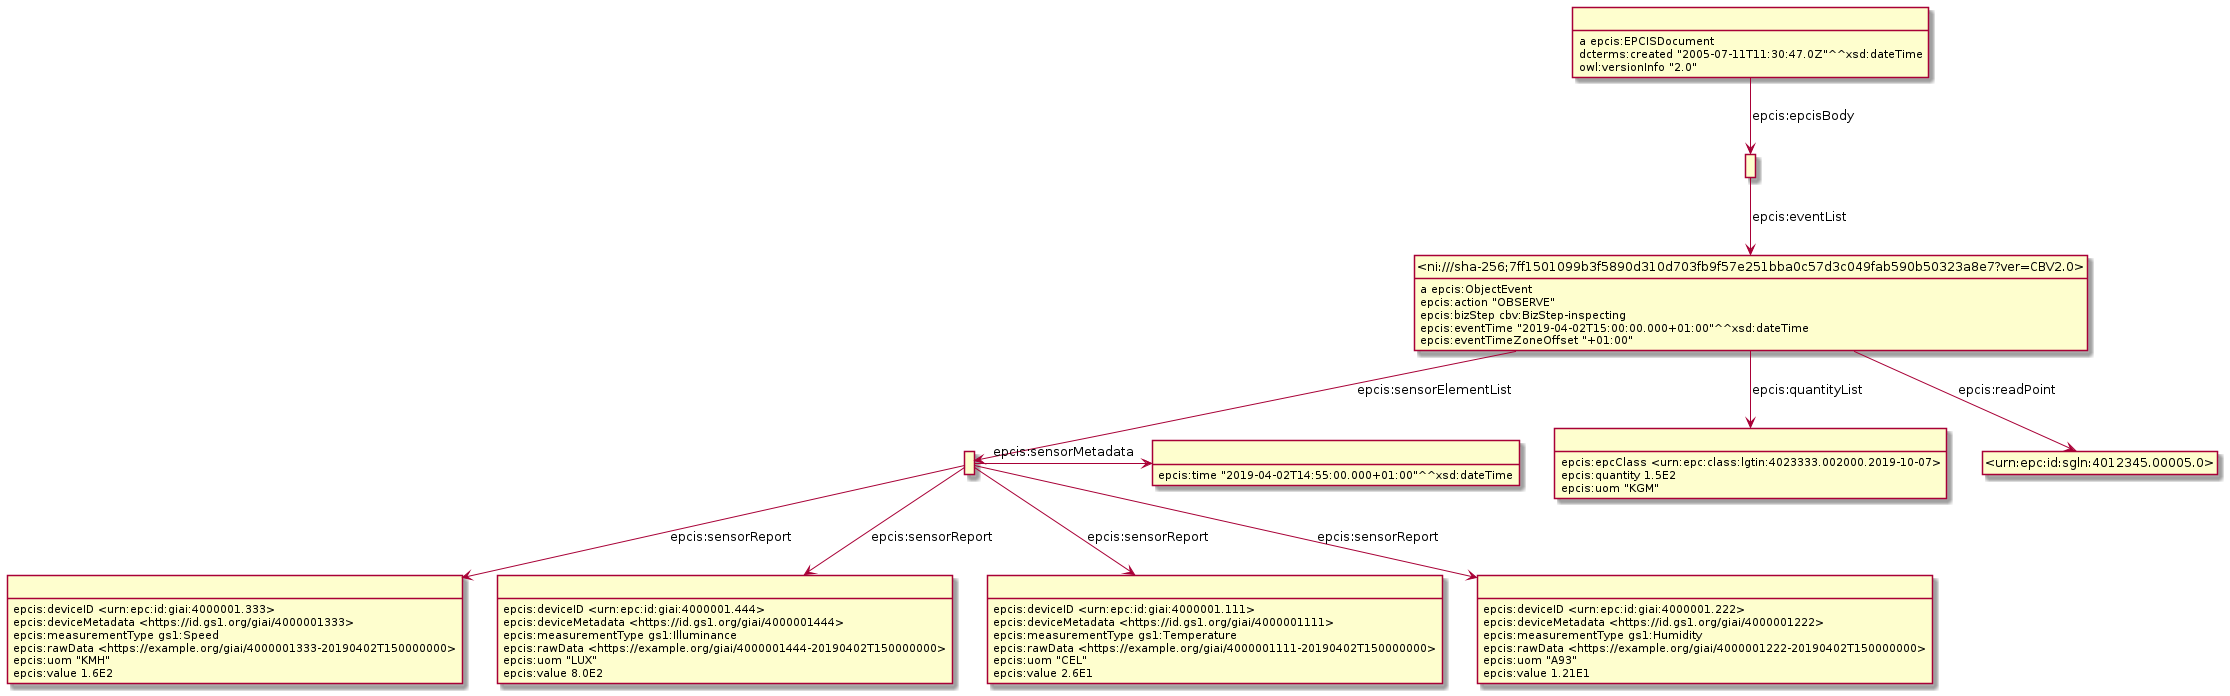

The diagram above was rendered by PlantUML. Its source (embedded in the PNG):
@startuml
hide empty methods
hide empty attributes
hide circle
skinparam classAttributeIconSize 0
class _r1632232173r2_ as " "
_r1632232173r2_ : epcis:epcClass <urn:epc:class:lgtin:4023333.002000.2019-10-07>
_r1632232173r2_ : epcis:quantity 1.5E2
_r1632232173r2_ : epcis:uom "KGM"
class _r1632232173r6_ as " "
_r1632232173r6_ : epcis:deviceID <urn:epc:id:giai:4000001.333>
_r1632232173r6_ : epcis:deviceMetadata <https://id.gs1.org/giai/4000001333>
_r1632232173r6_ : epcis:measurementType gs1:Speed
_r1632232173r6_ : epcis:rawData <https://example.org/giai/4000001333-20190402T150000000>
_r1632232173r6_ : epcis:uom "KMH"
_r1632232173r6_ : epcis:value 1.6E2
class _r1632232173r5_ as " "
_r1632232173r5_ : epcis:deviceID <urn:epc:id:giai:4000001.444>
_r1632232173r5_ : epcis:deviceMetadata <https://id.gs1.org/giai/4000001444>
_r1632232173r5_ : epcis:measurementType gs1:Illuminance
_r1632232173r5_ : epcis:rawData <https://example.org/giai/4000001444-20190402T150000000>
_r1632232173r5_ : epcis:uom "LUX"
_r1632232173r5_ : epcis:value 8.0E2
class _r1632232173r0_ as " "
_r1632232173r0_ : a epcis:EPCISDocument
class _r1632232173r1_ as " "
_r1632232173r0_ -down-> _r1632232173r1_ : epcis:epcisBody
_r1632232173r0_ : dcterms:created "2005-07-11T11:30:47.0Z"^^xsd:dateTime
_r1632232173r0_ : owl:versionInfo "2.0"
class _ni_sha_256_7ff1501099b3f5890d310d703fb9f57e251bba0c57d3c049fab590b50323a8e7_ver_CBV2_0_ as "<ni:///sha-256;7ff1501099b3f5890d310d703fb9f57e251bba0c57d3c049fab590b50323a8e7?ver=CBV2.0>"
_ni_sha_256_7ff1501099b3f5890d310d703fb9f57e251bba0c57d3c049fab590b50323a8e7_ver_CBV2_0_ : a epcis:ObjectEvent
class _urn_epc_id_sgln_4012345_00005_0_ as "<urn:epc:id:sgln:4012345.00005.0>"
_ni_sha_256_7ff1501099b3f5890d310d703fb9f57e251bba0c57d3c049fab590b50323a8e7_ver_CBV2_0_ -down-> _urn_epc_id_sgln_4012345_00005_0_ : epcis:readPoint
_ni_sha_256_7ff1501099b3f5890d310d703fb9f57e251bba0c57d3c049fab590b50323a8e7_ver_CBV2_0_ -down-> _r1632232173r2_ : epcis:quantityList
class _r1632232173r3_ as " "
_ni_sha_256_7ff1501099b3f5890d310d703fb9f57e251bba0c57d3c049fab590b50323a8e7_ver_CBV2_0_ -down-> _r1632232173r3_ : epcis:sensorElementList
_ni_sha_256_7ff1501099b3f5890d310d703fb9f57e251bba0c57d3c049fab590b50323a8e7_ver_CBV2_0_ : epcis:action "OBSERVE"
_ni_sha_256_7ff1501099b3f5890d310d703fb9f57e251bba0c57d3c049fab590b50323a8e7_ver_CBV2_0_ : epcis:bizStep cbv:BizStep-inspecting
_ni_sha_256_7ff1501099b3f5890d310d703fb9f57e251bba0c57d3c049fab590b50323a8e7_ver_CBV2_0_ : epcis:eventTime "2019-04-02T15:00:00.000+01:00"^^xsd:dateTime
_ni_sha_256_7ff1501099b3f5890d310d703fb9f57e251bba0c57d3c049fab590b50323a8e7_ver_CBV2_0_ : epcis:eventTimeZoneOffset "+01:00"
class _r1632232173r8_ as " "
_r1632232173r8_ : epcis:deviceID <urn:epc:id:giai:4000001.111>
_r1632232173r8_ : epcis:deviceMetadata <https://id.gs1.org/giai/4000001111>
_r1632232173r8_ : epcis:measurementType gs1:Temperature
_r1632232173r8_ : epcis:rawData <https://example.org/giai/4000001111-20190402T150000000>
_r1632232173r8_ : epcis:uom "CEL"
_r1632232173r8_ : epcis:value 2.6E1
class _r1632232173r4_ as " "
_r1632232173r3_ -right-> _r1632232173r4_ : epcis:sensorMetadata
_r1632232173r3_ -down-> _r1632232173r8_ : epcis:sensorReport
class _r1632232173r7_ as " "
_r1632232173r3_ -down-> _r1632232173r7_ : epcis:sensorReport
_r1632232173r3_ -down-> _r1632232173r6_ : epcis:sensorReport
_r1632232173r3_ -down-> _r1632232173r5_ : epcis:sensorReport
_r1632232173r4_ : epcis:time "2019-04-02T14:55:00.000+01:00"^^xsd:dateTime
_r1632232173r7_ : epcis:deviceID <urn:epc:id:giai:4000001.222>
_r1632232173r7_ : epcis:deviceMetadata <https://id.gs1.org/giai/4000001222>
_r1632232173r7_ : epcis:measurementType gs1:Humidity
_r1632232173r7_ : epcis:rawData <https://example.org/giai/4000001222-20190402T150000000>
_r1632232173r7_ : epcis:uom "A93"
_r1632232173r7_ : epcis:value 1.21E1
_r1632232173r1_ -down-> _ni_sha_256_7ff1501099b3f5890d310d703fb9f57e251bba0c57d3c049fab590b50323a8e7_ver_CBV2_0_ : epcis:eventList
@enduml